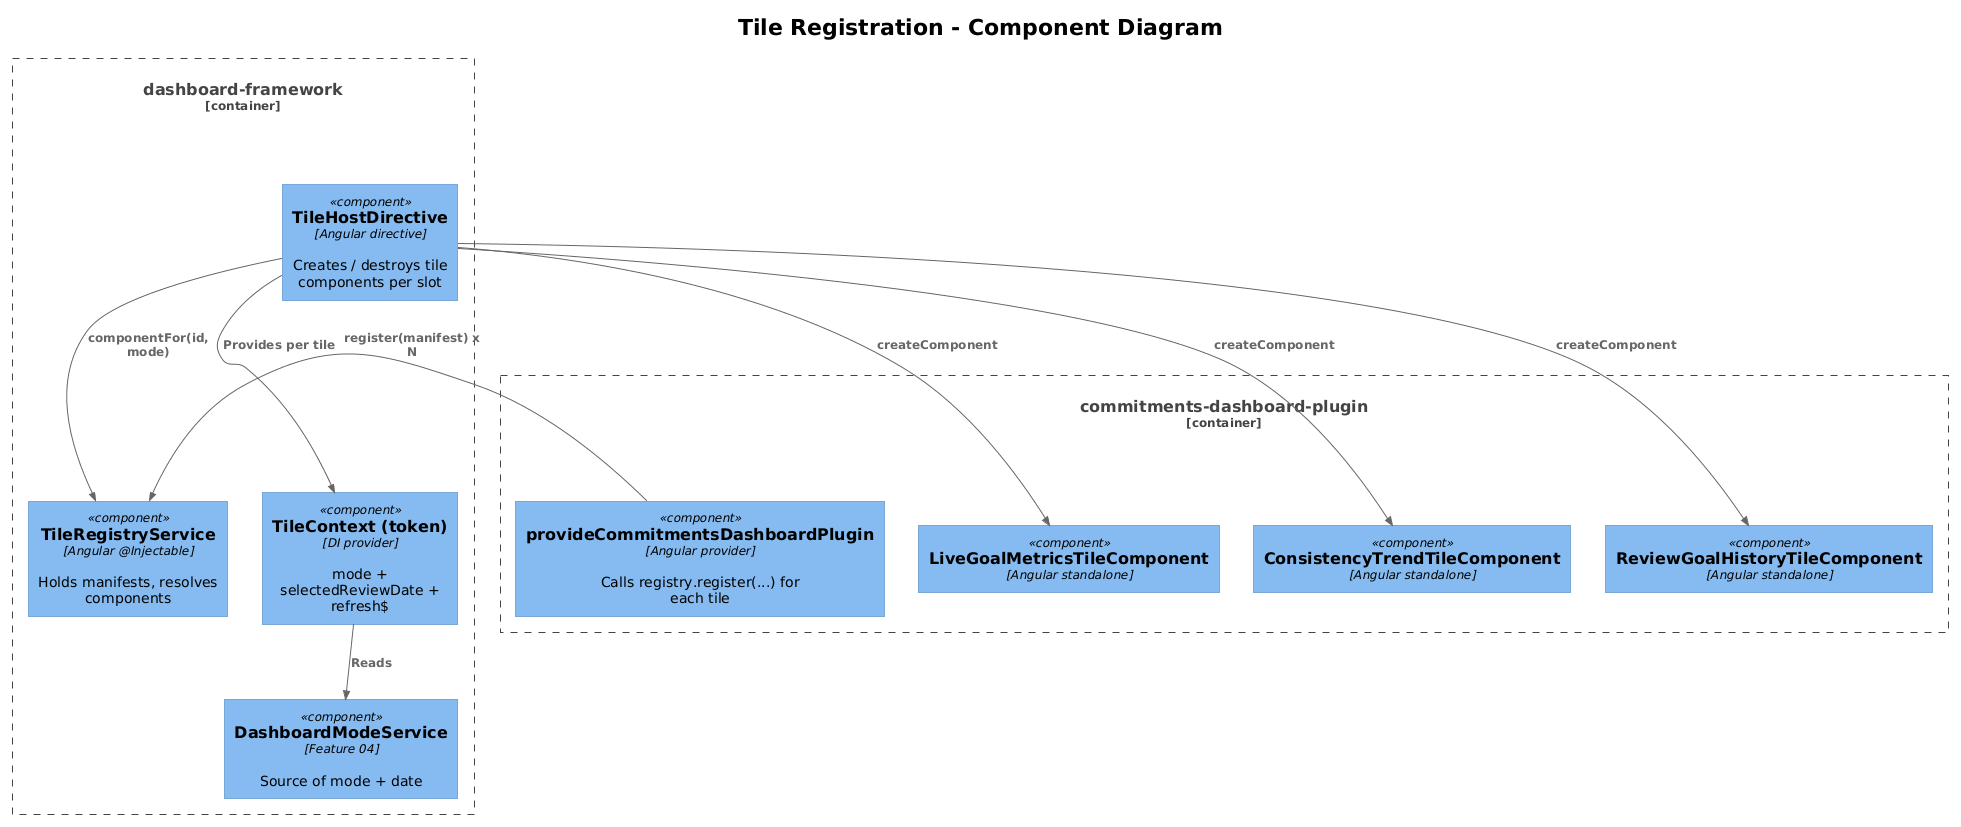

The diagram above was rendered by PlantUML. Its source (embedded in the PNG):
@startuml
!theme plain
!include <C4/C4_Component>

title Tile Registration - Component Diagram

Container_Boundary(fw, "dashboard-framework") {
    Component(reg, "TileRegistryService", "Angular @Injectable", "Holds manifests, resolves components")
    Component(host, "TileHostDirective", "Angular directive", "Creates / destroys tile components per slot")
    Component(ctx, "TileContext (token)", "DI provider", "mode + selectedReviewDate + refresh$")
    Component(mode, "DashboardModeService", "Feature 04", "Source of mode + date")
}

Container_Boundary(plugin, "commitments-dashboard-plugin") {
    Component(provider, "provideCommitmentsDashboardPlugin", "Angular provider", "Calls registry.register(...) for each tile")
    Component(tileLive, "LiveGoalMetricsTileComponent", "Angular standalone")
    Component(tileChart, "ConsistencyTrendTileComponent", "Angular standalone")
    Component(tileReview, "ReviewGoalHistoryTileComponent", "Angular standalone")
}

Rel(provider, reg, "register(manifest) x N")
Rel(host, reg, "componentFor(id, mode)")
Rel(host, ctx, "Provides per tile")
Rel(ctx, mode, "Reads")
Rel(host, tileLive, "createComponent")
Rel(host, tileChart, "createComponent")
Rel(host, tileReview, "createComponent")
@enduml